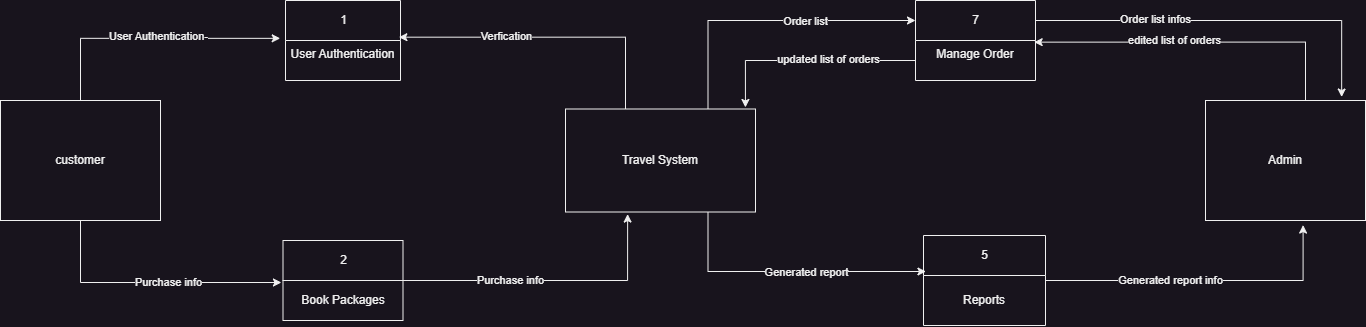

The diagram above was exported from draw.io. Its source (the exported page's mxGraphModel, read from the mxfile embedded in the PNG):
<mxGraphModel dx="1720" dy="518" grid="1" gridSize="10" guides="1" tooltips="1" connect="1" arrows="1" fold="1" page="1" pageScale="1" pageWidth="850" pageHeight="1100" math="0" shadow="0">
  <root>
    <mxCell id="XIbHOTk5Q1g1vOQUwika-0" />
    <mxCell id="XIbHOTk5Q1g1vOQUwika-1" parent="XIbHOTk5Q1g1vOQUwika-0" />
    <mxCell id="WKWAe-Fh3jkeq8R8Wep_-2" style="edgeStyle=orthogonalEdgeStyle;rounded=0;orthogonalLoop=1;jettySize=auto;html=1;entryX=-0.046;entryY=-0.054;entryDx=0;entryDy=0;entryPerimeter=0;" edge="1" parent="XIbHOTk5Q1g1vOQUwika-1" source="XIbHOTk5Q1g1vOQUwika-7" target="XIbHOTk5Q1g1vOQUwika-40">
      <mxGeometry relative="1" as="geometry">
        <mxPoint x="-505" y="190" as="targetPoint" />
      </mxGeometry>
    </mxCell>
    <mxCell id="QJJhswEFXsT-IgMGOveC-0" value="User Authentication-" style="edgeLabel;html=1;align=center;verticalAlign=middle;resizable=0;points=[];" vertex="1" connectable="0" parent="WKWAe-Fh3jkeq8R8Wep_-2">
      <mxGeometry x="0.0645" y="2" relative="1" as="geometry">
        <mxPoint x="1" as="offset" />
      </mxGeometry>
    </mxCell>
    <mxCell id="XIbHOTk5Q1g1vOQUwika-7" value="customer" style="whiteSpace=wrap;html=1;align=center;" vertex="1" parent="XIbHOTk5Q1g1vOQUwika-1">
      <mxGeometry x="-585" y="260" width="160" height="120" as="geometry" />
    </mxCell>
    <mxCell id="XIbHOTk5Q1g1vOQUwika-12" value="Admin" style="whiteSpace=wrap;html=1;align=center;" vertex="1" parent="XIbHOTk5Q1g1vOQUwika-1">
      <mxGeometry x="620" y="260" width="160" height="120" as="geometry" />
    </mxCell>
    <mxCell id="XIbHOTk5Q1g1vOQUwika-17" style="edgeStyle=orthogonalEdgeStyle;rounded=0;orthogonalLoop=1;jettySize=auto;html=1;exitX=0.75;exitY=0;exitDx=0;exitDy=0;entryX=0;entryY=0.25;entryDx=0;entryDy=0;" edge="1" parent="XIbHOTk5Q1g1vOQUwika-1" source="XIbHOTk5Q1g1vOQUwika-21" target="XIbHOTk5Q1g1vOQUwika-32">
      <mxGeometry relative="1" as="geometry" />
    </mxCell>
    <mxCell id="QJJhswEFXsT-IgMGOveC-10" value="Order list" style="edgeLabel;html=1;align=center;verticalAlign=middle;resizable=0;points=[];" vertex="1" connectable="0" parent="XIbHOTk5Q1g1vOQUwika-17">
      <mxGeometry x="0.2577" y="-1" relative="1" as="geometry">
        <mxPoint as="offset" />
      </mxGeometry>
    </mxCell>
    <mxCell id="XIbHOTk5Q1g1vOQUwika-21" value="Travel System" style="whiteSpace=wrap;html=1;align=center;" vertex="1" parent="XIbHOTk5Q1g1vOQUwika-1">
      <mxGeometry x="-20" y="268.5" width="190" height="103" as="geometry" />
    </mxCell>
    <mxCell id="XIbHOTk5Q1g1vOQUwika-25" value="2" style="swimlane;fontStyle=0;childLayout=stackLayout;horizontal=1;startSize=40;fillColor=none;horizontalStack=0;resizeParent=1;resizeParentMax=0;resizeLast=0;collapsible=1;marginBottom=0;html=1;" vertex="1" parent="XIbHOTk5Q1g1vOQUwika-1">
      <mxGeometry x="-302.5" y="400" width="120" height="80" as="geometry" />
    </mxCell>
    <mxCell id="XIbHOTk5Q1g1vOQUwika-26" value="Book Packages" style="text;strokeColor=none;fillColor=none;align=center;verticalAlign=middle;spacingLeft=4;spacingRight=4;overflow=hidden;rotatable=0;points=[[0,0.5],[1,0.5]];portConstraint=eastwest;whiteSpace=wrap;html=1;" vertex="1" parent="XIbHOTk5Q1g1vOQUwika-25">
      <mxGeometry y="40" width="120" height="40" as="geometry" />
    </mxCell>
    <mxCell id="XIbHOTk5Q1g1vOQUwika-27" style="edgeStyle=orthogonalEdgeStyle;rounded=0;orthogonalLoop=1;jettySize=auto;html=1;exitX=1;exitY=0.5;exitDx=0;exitDy=0;" edge="1" parent="XIbHOTk5Q1g1vOQUwika-25" source="XIbHOTk5Q1g1vOQUwika-26" target="XIbHOTk5Q1g1vOQUwika-26">
      <mxGeometry relative="1" as="geometry" />
    </mxCell>
    <mxCell id="XIbHOTk5Q1g1vOQUwika-32" value="7" style="swimlane;fontStyle=0;childLayout=stackLayout;horizontal=1;startSize=40;fillColor=none;horizontalStack=0;resizeParent=1;resizeParentMax=0;resizeLast=0;collapsible=1;marginBottom=0;html=1;" vertex="1" parent="XIbHOTk5Q1g1vOQUwika-1">
      <mxGeometry x="330" y="160" width="120" height="80" as="geometry" />
    </mxCell>
    <mxCell id="XIbHOTk5Q1g1vOQUwika-33" value="Manage Order" style="text;strokeColor=none;fillColor=none;align=center;verticalAlign=top;spacingLeft=4;spacingRight=4;overflow=hidden;rotatable=0;points=[[0,0.5],[1,0.5]];portConstraint=eastwest;whiteSpace=wrap;html=1;" vertex="1" parent="XIbHOTk5Q1g1vOQUwika-32">
      <mxGeometry y="40" width="120" height="40" as="geometry" />
    </mxCell>
    <mxCell id="XIbHOTk5Q1g1vOQUwika-39" value="1" style="swimlane;fontStyle=0;childLayout=stackLayout;horizontal=1;startSize=40;fillColor=none;horizontalStack=0;resizeParent=1;resizeParentMax=0;resizeLast=0;collapsible=1;marginBottom=0;html=1;" vertex="1" parent="XIbHOTk5Q1g1vOQUwika-1">
      <mxGeometry x="-300" y="160" width="115" height="80" as="geometry" />
    </mxCell>
    <mxCell id="XIbHOTk5Q1g1vOQUwika-40" value="User Authentication" style="text;strokeColor=none;fillColor=none;align=center;verticalAlign=top;spacingLeft=4;spacingRight=4;overflow=hidden;rotatable=0;points=[[0,0.5],[1,0.5]];portConstraint=eastwest;whiteSpace=wrap;html=1;" vertex="1" parent="XIbHOTk5Q1g1vOQUwika-39">
      <mxGeometry y="40" width="115" height="40" as="geometry" />
    </mxCell>
    <mxCell id="XIbHOTk5Q1g1vOQUwika-41" style="edgeStyle=orthogonalEdgeStyle;rounded=0;orthogonalLoop=1;jettySize=auto;html=1;exitX=0.5;exitY=1;exitDx=0;exitDy=0;" edge="1" parent="XIbHOTk5Q1g1vOQUwika-1" source="XIbHOTk5Q1g1vOQUwika-21" target="XIbHOTk5Q1g1vOQUwika-21">
      <mxGeometry relative="1" as="geometry" />
    </mxCell>
    <mxCell id="XIbHOTk5Q1g1vOQUwika-49" style="edgeStyle=orthogonalEdgeStyle;rounded=0;orthogonalLoop=1;jettySize=auto;html=1;entryX=0.947;entryY=-0.015;entryDx=0;entryDy=0;entryPerimeter=0;" edge="1" parent="XIbHOTk5Q1g1vOQUwika-1" source="XIbHOTk5Q1g1vOQUwika-33" target="XIbHOTk5Q1g1vOQUwika-21">
      <mxGeometry relative="1" as="geometry" />
    </mxCell>
    <mxCell id="QJJhswEFXsT-IgMGOveC-14" value="updated list of orders" style="edgeLabel;html=1;align=center;verticalAlign=middle;resizable=0;points=[];" vertex="1" connectable="0" parent="XIbHOTk5Q1g1vOQUwika-49">
      <mxGeometry x="-0.1909" y="-1" relative="1" as="geometry">
        <mxPoint as="offset" />
      </mxGeometry>
    </mxCell>
    <mxCell id="XIbHOTk5Q1g1vOQUwika-55" value="5" style="swimlane;fontStyle=0;childLayout=stackLayout;horizontal=1;startSize=40;fillColor=none;horizontalStack=0;resizeParent=1;resizeParentMax=0;resizeLast=0;collapsible=1;marginBottom=0;html=1;" vertex="1" parent="XIbHOTk5Q1g1vOQUwika-1">
      <mxGeometry x="338" y="395" width="122" height="90" as="geometry" />
    </mxCell>
    <mxCell id="XIbHOTk5Q1g1vOQUwika-56" value="Reports" style="text;strokeColor=none;fillColor=none;align=center;verticalAlign=middle;spacingLeft=4;spacingRight=4;overflow=hidden;rotatable=0;points=[[0,0.5],[1,0.5]];portConstraint=eastwest;whiteSpace=wrap;html=1;" vertex="1" parent="XIbHOTk5Q1g1vOQUwika-55">
      <mxGeometry y="40" width="122" height="50" as="geometry" />
    </mxCell>
    <mxCell id="XIbHOTk5Q1g1vOQUwika-57" style="edgeStyle=orthogonalEdgeStyle;rounded=0;orthogonalLoop=1;jettySize=auto;html=1;exitX=0.75;exitY=1;exitDx=0;exitDy=0;entryX=0.02;entryY=-0.08;entryDx=0;entryDy=0;entryPerimeter=0;" edge="1" parent="XIbHOTk5Q1g1vOQUwika-1" source="XIbHOTk5Q1g1vOQUwika-21" target="XIbHOTk5Q1g1vOQUwika-56">
      <mxGeometry relative="1" as="geometry" />
    </mxCell>
    <mxCell id="QJJhswEFXsT-IgMGOveC-7" value="Generated report" style="edgeLabel;html=1;align=center;verticalAlign=middle;resizable=0;points=[];" vertex="1" connectable="0" parent="XIbHOTk5Q1g1vOQUwika-57">
      <mxGeometry x="0.1379" y="-1" relative="1" as="geometry">
        <mxPoint as="offset" />
      </mxGeometry>
    </mxCell>
    <mxCell id="W5g6BXoh9dJb6QKaLXKO-2" style="edgeStyle=orthogonalEdgeStyle;rounded=0;orthogonalLoop=1;jettySize=auto;html=1;entryX=-0.013;entryY=0.05;entryDx=0;entryDy=0;entryPerimeter=0;" edge="1" parent="XIbHOTk5Q1g1vOQUwika-1" source="XIbHOTk5Q1g1vOQUwika-7" target="XIbHOTk5Q1g1vOQUwika-26">
      <mxGeometry relative="1" as="geometry" />
    </mxCell>
    <mxCell id="QJJhswEFXsT-IgMGOveC-5" value="Purchase info" style="edgeLabel;html=1;align=center;verticalAlign=middle;resizable=0;points=[];" vertex="1" connectable="0" parent="W5g6BXoh9dJb6QKaLXKO-2">
      <mxGeometry x="0.1369" relative="1" as="geometry">
        <mxPoint as="offset" />
      </mxGeometry>
    </mxCell>
    <mxCell id="WKWAe-Fh3jkeq8R8Wep_-0" style="edgeStyle=orthogonalEdgeStyle;rounded=0;orthogonalLoop=1;jettySize=auto;html=1;entryX=0.327;entryY=1.02;entryDx=0;entryDy=0;entryPerimeter=0;" edge="1" parent="XIbHOTk5Q1g1vOQUwika-1" source="XIbHOTk5Q1g1vOQUwika-25" target="XIbHOTk5Q1g1vOQUwika-21">
      <mxGeometry relative="1" as="geometry" />
    </mxCell>
    <mxCell id="QJJhswEFXsT-IgMGOveC-6" value="Purchase info" style="edgeLabel;html=1;align=center;verticalAlign=middle;resizable=0;points=[];" vertex="1" connectable="0" parent="WKWAe-Fh3jkeq8R8Wep_-0">
      <mxGeometry x="-0.2595" relative="1" as="geometry">
        <mxPoint as="offset" />
      </mxGeometry>
    </mxCell>
    <mxCell id="WKWAe-Fh3jkeq8R8Wep_-6" style="edgeStyle=orthogonalEdgeStyle;rounded=0;orthogonalLoop=1;jettySize=auto;html=1;exitX=1;exitY=0.25;exitDx=0;exitDy=0;entryX=0.851;entryY=-0.029;entryDx=0;entryDy=0;entryPerimeter=0;" edge="1" parent="XIbHOTk5Q1g1vOQUwika-1" source="XIbHOTk5Q1g1vOQUwika-32" target="XIbHOTk5Q1g1vOQUwika-12">
      <mxGeometry relative="1" as="geometry" />
    </mxCell>
    <mxCell id="QJJhswEFXsT-IgMGOveC-11" value="Order list infos" style="edgeLabel;html=1;align=center;verticalAlign=middle;resizable=0;points=[];" vertex="1" connectable="0" parent="WKWAe-Fh3jkeq8R8Wep_-6">
      <mxGeometry x="-0.3776" y="1" relative="1" as="geometry">
        <mxPoint as="offset" />
      </mxGeometry>
    </mxCell>
    <mxCell id="SalgcP0omzFzl5x9B-df-0" style="edgeStyle=orthogonalEdgeStyle;rounded=0;orthogonalLoop=1;jettySize=auto;html=1;entryX=0.61;entryY=1.038;entryDx=0;entryDy=0;entryPerimeter=0;" edge="1" parent="XIbHOTk5Q1g1vOQUwika-1" source="XIbHOTk5Q1g1vOQUwika-55" target="XIbHOTk5Q1g1vOQUwika-12">
      <mxGeometry relative="1" as="geometry" />
    </mxCell>
    <mxCell id="QJJhswEFXsT-IgMGOveC-8" value="Generated report info" style="edgeLabel;html=1;align=center;verticalAlign=middle;resizable=0;points=[];" vertex="1" connectable="0" parent="SalgcP0omzFzl5x9B-df-0">
      <mxGeometry x="-0.2024" relative="1" as="geometry">
        <mxPoint as="offset" />
      </mxGeometry>
    </mxCell>
    <mxCell id="QJJhswEFXsT-IgMGOveC-1" style="edgeStyle=orthogonalEdgeStyle;rounded=0;orthogonalLoop=1;jettySize=auto;html=1;entryX=0.986;entryY=-0.083;entryDx=0;entryDy=0;entryPerimeter=0;" edge="1" parent="XIbHOTk5Q1g1vOQUwika-1" source="XIbHOTk5Q1g1vOQUwika-21" target="XIbHOTk5Q1g1vOQUwika-40">
      <mxGeometry relative="1" as="geometry">
        <Array as="points">
          <mxPoint x="40" y="197" />
        </Array>
      </mxGeometry>
    </mxCell>
    <mxCell id="QJJhswEFXsT-IgMGOveC-2" value="Verfication" style="edgeLabel;html=1;align=center;verticalAlign=middle;resizable=0;points=[];" vertex="1" connectable="0" parent="QJJhswEFXsT-IgMGOveC-1">
      <mxGeometry x="0.2803" y="-1" relative="1" as="geometry">
        <mxPoint as="offset" />
      </mxGeometry>
    </mxCell>
    <mxCell id="QJJhswEFXsT-IgMGOveC-12" style="edgeStyle=orthogonalEdgeStyle;rounded=0;orthogonalLoop=1;jettySize=auto;html=1;entryX=0.989;entryY=0.041;entryDx=0;entryDy=0;entryPerimeter=0;" edge="1" parent="XIbHOTk5Q1g1vOQUwika-1" source="XIbHOTk5Q1g1vOQUwika-12" target="XIbHOTk5Q1g1vOQUwika-33">
      <mxGeometry relative="1" as="geometry">
        <Array as="points">
          <mxPoint x="720" y="202" />
        </Array>
      </mxGeometry>
    </mxCell>
    <mxCell id="QJJhswEFXsT-IgMGOveC-13" value="edited list of orders" style="edgeLabel;html=1;align=center;verticalAlign=middle;resizable=0;points=[];" vertex="1" connectable="0" parent="QJJhswEFXsT-IgMGOveC-12">
      <mxGeometry x="0.1524" y="-2" relative="1" as="geometry">
        <mxPoint as="offset" />
      </mxGeometry>
    </mxCell>
  </root>
</mxGraphModel>